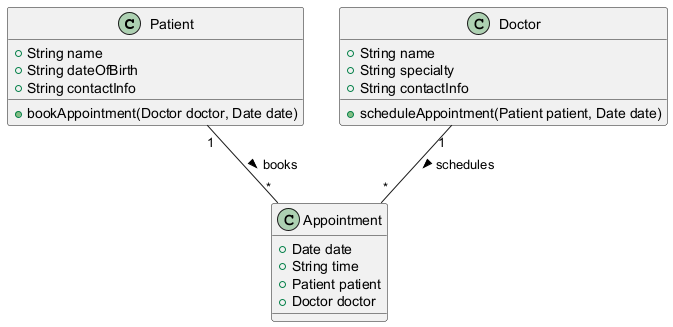

The diagram above was rendered by PlantUML. Its source (embedded in the PNG):
@startuml
class Patient {
    +String name
    +String dateOfBirth
    +String contactInfo
    +bookAppointment(Doctor doctor, Date date)
}

class Doctor {
    +String name
    +String specialty
    +String contactInfo
    +scheduleAppointment(Patient patient, Date date)
}

class Appointment {
    +Date date
    +String time
    +Patient patient
    +Doctor doctor
}

Patient "1" -- "*" Appointment : books >
Doctor "1" -- "*" Appointment : schedules >
@enduml